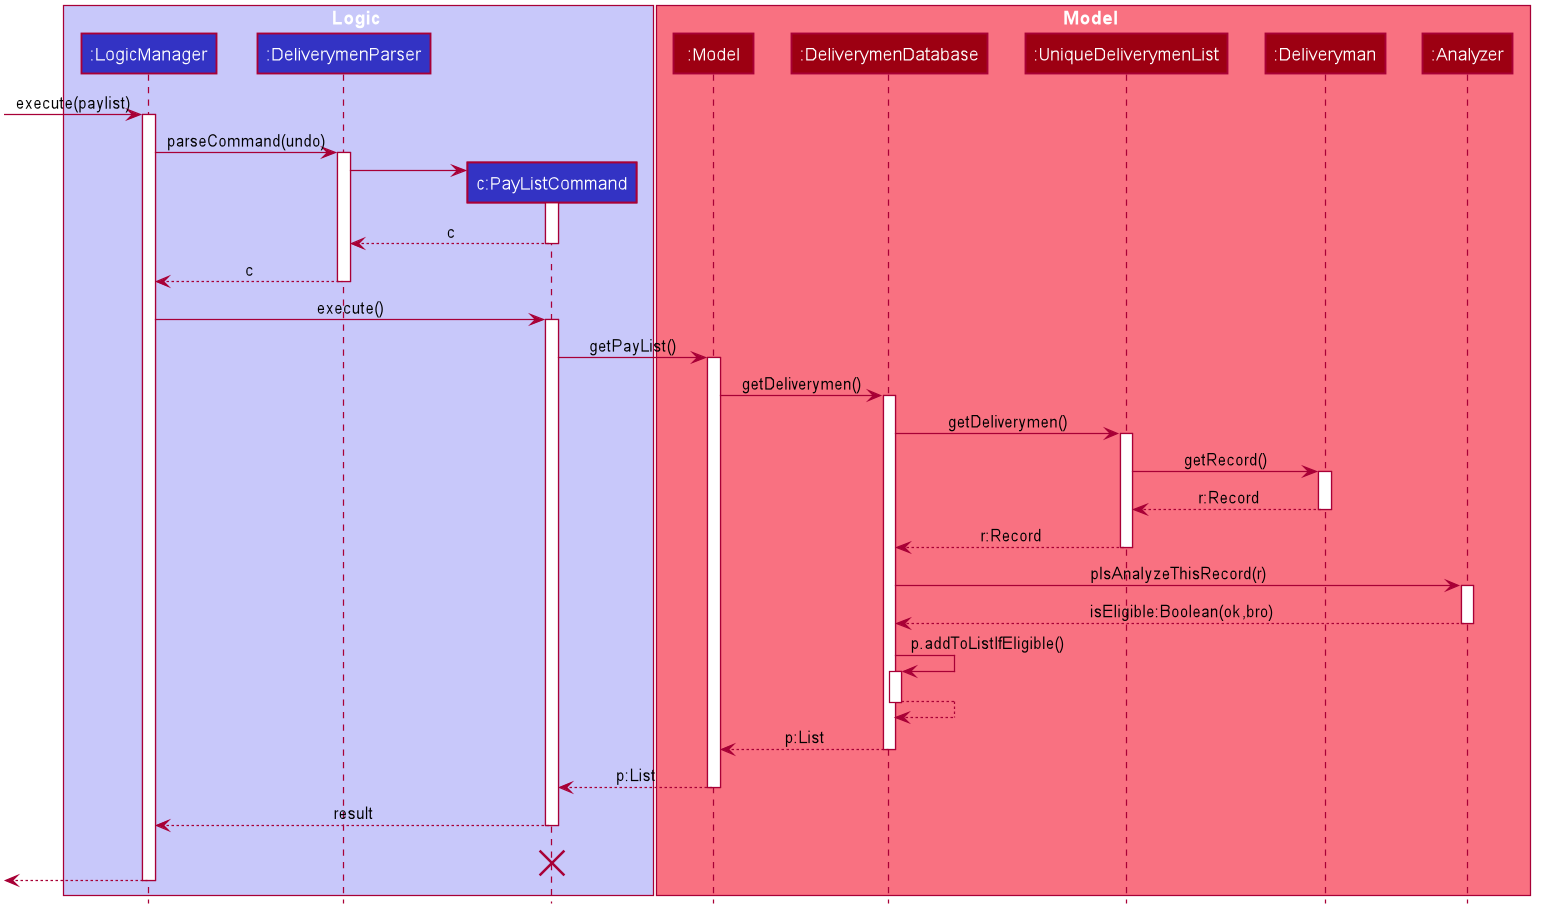

The diagram above was rendered by PlantUML. Its source (embedded in the PNG):
@startuml








skinparam BackgroundColor #FFFFFFF

skinparam Shadowing false

skinparam Class {
    FontColor #FFFFFF
    BorderThickness 1
    BorderColor #FFFFFF
    StereotypeFontColor #FFFFFF
    FontName Arial
}

skinparam Actor {
    BorderColor #000000
    Color #000000
    FontName Arial
}

skinparam Sequence {
    MessageAlign center
    BoxFontSize 15
    BoxPadding 0
    BoxFontColor #FFFFFF
    FontName Arial
}

skinparam Participant {
    FontColor #FFFFFFF
    Padding 20
}

skinparam MinClassWidth 50
skinparam ParticipantPadding 10
skinparam Shadowing false
skinparam DefaultTextAlignment center
skinparam packageStyle Rectangle

hide footbox
hide members
hide circle

box Logic #C8C8FA
participant ":LogicManager" as LogicManager #3333C4
participant ":DeliverymenParser" as DeliverymenParser #3333C4
participant "c:PayListCommand" as PayListCommand #3333C4
end box

box Model #F97181
participant ":Model" as Model #9D0012
participant ":DeliverymenDatabase" as DeliverymenDatabase #9D0012
participant ":UniqueDeliverymenList" as UniqueDeliverymenList #9D0012
participant ":Deliveryman" as Deliveryman #9D0012
participant ":Analyzer" as Analyzer #9D0012
end box
[-> LogicManager : execute(paylist)
activate LogicManager

LogicManager -> DeliverymenParser : parseCommand(undo)
activate DeliverymenParser

create PayListCommand
DeliverymenParser -> PayListCommand
activate PayListCommand

PayListCommand --> DeliverymenParser : c
deactivate PayListCommand

DeliverymenParser --> LogicManager : c
deactivate DeliverymenParser

LogicManager -> PayListCommand : execute()
activate PayListCommand

PayListCommand -> Model : getPayList()
activate Model

Model -> DeliverymenDatabase : getDeliverymen()
activate DeliverymenDatabase

DeliverymenDatabase -> UniqueDeliverymenList : getDeliverymen()
activate UniqueDeliverymenList

UniqueDeliverymenList -> Deliveryman : getRecord()
activate Deliveryman

Deliveryman --> UniqueDeliverymenList : r:Record
deactivate Deliveryman

UniqueDeliverymenList --> DeliverymenDatabase : r:Record
deactivate UniqueDeliverymenList

DeliverymenDatabase -> Analyzer : plsAnalyzeThisRecord(r)
activate Analyzer

Analyzer --> DeliverymenDatabase: isEligible:Boolean(ok,bro)
deactivate Analyzer

DeliverymenDatabase -> DeliverymenDatabase: p.addToListIfEligible()
activate DeliverymenDatabase

DeliverymenDatabase --> DeliverymenDatabase
deactivate DeliverymenDatabase

DeliverymenDatabase --> Model : p:List
deactivate DeliverymenDatabase

Model --> PayListCommand: p:List
deactivate Model

PayListCommand --> LogicManager : result
deactivate PayListCommand
PayListCommand -[hidden]-> LogicManager : result
destroy PayListCommand

[<--LogicManager
deactivate LogicManager
@enduml